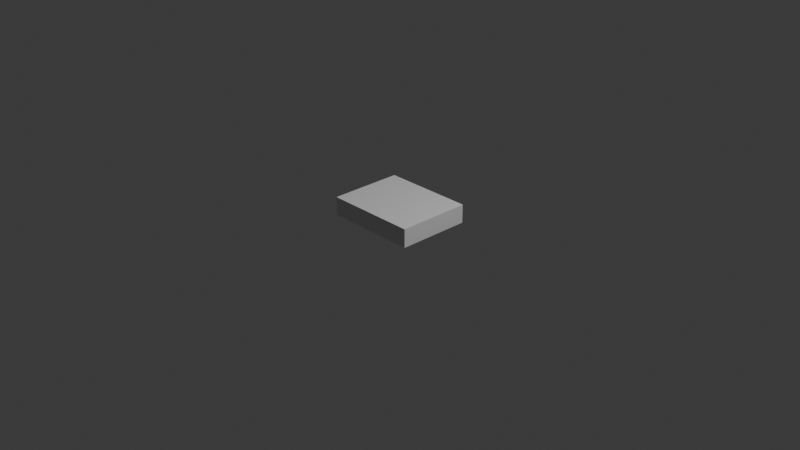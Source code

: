 # Source: FM-006_IronCast.blend  (saved by Blender 4.2.67; exported with 4.5.12 LTS)
import bpy
from mathutils import Matrix  # noqa: F401  (used for matrix-valued properties, if any)

bpy.ops.wm.read_factory_settings(use_empty=True)
scene = bpy.context.scene
scene.name = 'Scene'

# ---- collections
col_collection = bpy.data.collections.new('Collection'); scene.collection.children.link(col_collection)
col_export = bpy.data.collections.new('Export'); scene.collection.children.link(col_export)

# ---- world
world_world = bpy.data.worlds.new('World'); scene.world = world_world
world_world.use_nodes = True; world_world.node_tree.nodes.clear()
_N = world_world.node_tree.nodes; _L = world_world.node_tree.links
n0 = _N.new('ShaderNodeOutputWorld'); n0.name = 'World Output'; n0.location = (300, 300)
n1 = _N.new('ShaderNodeBackground'); n1.name = 'Background'; n1.location = (10, 300)
n1.inputs[0].default_value = (0.05088, 0.05088, 0.05088, 1.0)
_L.new(n1.outputs[0], n0.inputs[0])
n0.is_active_output = True
world_world.color = (0.05088, 0.05088, 0.05088)
world_world.sun_shadow_jitter_overblur = 0.0

# ---- cameras
cam_camera = bpy.data.cameras.new('Camera')
cam_camera.clip_end = 100.0
cam_camera.ortho_scale = 7.314

# ---- lights
light_light = bpy.data.lights.new('Light', 'POINT')
light_light.energy = 1000.0
light_light.shadow_soft_size = 0.1

# ---- meshes
me_cube = bpy.data.meshes.new('Cube')
me_cube.from_pydata([(-1.0, -1.0, 1.192e-07), (-1.0, -1.0, 2.0), (-1.0, 1.0, 1.192e-07), (-1.0, 1.0, 2.0), (1.0, -1.0, 1.192e-07), (1.0, -1.0, 2.0), (1.0, 1.0, 1.192e-07), (1.0, 1.0, 2.0)], [], [(0, 1, 3, 2), (2, 3, 7, 6), (6, 7, 5, 4), (4, 5, 1, 0), (2, 6, 4, 0), (7, 3, 1, 5)])
_uv = me_cube.uv_layers.new(name='UVMap')
_uv.uv.foreach_set('vector', [0.375, 0.0, 0.625, 0.0, 0.625, 0.25, 0.375, 0.25, 0.375, 0.25, 0.625, 0.25, 0.625, 0.5, 0.375, 0.5, 0.375, 0.5, 0.625, 0.5, 0.625, 0.75, 0.375, 0.75, 0.375, 0.75, 0.625, 0.75, 0.625, 1.0, 0.375, 1.0, 0.125, 0.5, 0.375, 0.5, 0.375, 0.75, 0.125, 0.75, 0.625, 0.5, 0.875, 0.5, 0.875, 0.75, 0.625, 0.75])
me_cube.update()

# ---- objects
ob_light = bpy.data.objects.new('Light', light_light)
ob_camera = bpy.data.objects.new('Camera', cam_camera)
ob_fm_006_ironcast = bpy.data.objects.new('FM-006-IronCast', me_cube)

# ---- transforms, parenting, visibility, modifiers, constraints
ob_light.location = (4.076, 1.005, 5.904)
ob_light.rotation_euler = (0.6503, 0.05522, 1.866)
ob_light.lock_rotations_4d = False
ob_light.empty_display_type = 'ARROWS'
ob_light.color = (0.0, 0.0, 0.0, 0.0)
ob_light.lineart.crease_threshold = 0.0
ob_camera.location = (7.359, -6.926, 4.958)
ob_camera.rotation_euler = (1.109, 0.0, 0.8149)
ob_camera.lock_rotations_4d = False
ob_camera.empty_display_type = 'ARROWS'
ob_camera.color = (0.0, 0.0, 0.0, 0.0)
ob_camera.display_type = 'WIRE'
ob_camera.lineart.crease_threshold = 0.0
ob_fm_006_ironcast.location = (0.0, 0.0, 0.0)
ob_fm_006_ironcast.scale = (0.5, 0.4, 0.1)

# ---- collection membership
col_collection.objects.link(ob_light)
col_collection.objects.link(ob_camera)
col_export.objects.link(ob_fm_006_ironcast)

# ---- scene / render settings (as saved in the file)
scene.camera = ob_camera
scene.frame_start = 1; scene.frame_end = 250; scene.frame_set(1)
scene.render.engine = 'BLENDER_EEVEE_NEXT'
bpy.context.view_layer.update()
